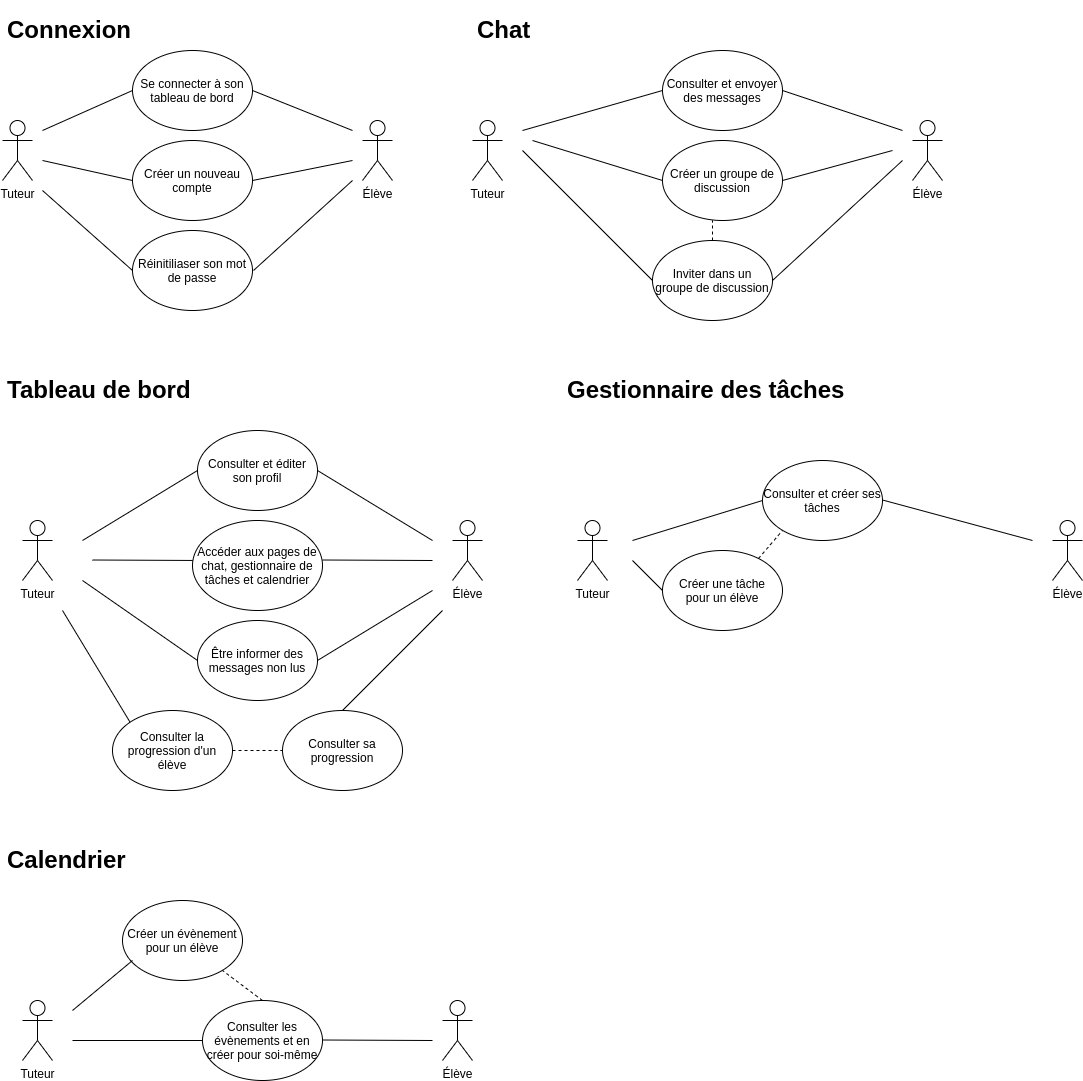

The diagram above was exported from draw.io. Its source (the exported page's mxGraphModel, read from the mxfile embedded in the PNG):
<mxGraphModel dx="1102" dy="610" grid="1" gridSize="10" guides="1" tooltips="1" connect="1" arrows="1" fold="1" page="1" pageScale="1" pageWidth="1169" pageHeight="827" math="0" shadow="0">
  <root>
    <mxCell id="0" />
    <mxCell id="1" parent="0" />
    <mxCell id="Le-4yEppjnVFAVI6ApCG-2" value="&lt;h1&gt;Connexion&lt;/h1&gt;" style="text;html=1;strokeColor=none;fillColor=none;spacing=5;spacingTop=-20;whiteSpace=wrap;overflow=hidden;rounded=0;" parent="1" vertex="1">
      <mxGeometry x="10" y="10" width="140" height="40" as="geometry" />
    </mxCell>
    <mxCell id="Le-4yEppjnVFAVI6ApCG-3" value="Tuteur" style="shape=umlActor;verticalLabelPosition=bottom;verticalAlign=top;html=1;outlineConnect=0;" parent="1" vertex="1">
      <mxGeometry x="10" y="120" width="30" height="60" as="geometry" />
    </mxCell>
    <mxCell id="Le-4yEppjnVFAVI6ApCG-4" value="Élève" style="shape=umlActor;verticalLabelPosition=bottom;verticalAlign=top;html=1;outlineConnect=0;" parent="1" vertex="1">
      <mxGeometry x="370" y="120" width="30" height="60" as="geometry" />
    </mxCell>
    <mxCell id="Le-4yEppjnVFAVI6ApCG-6" value="Se connecter à son tableau de bord" style="ellipse;whiteSpace=wrap;html=1;" parent="1" vertex="1">
      <mxGeometry x="140" y="50" width="120" height="80" as="geometry" />
    </mxCell>
    <mxCell id="Le-4yEppjnVFAVI6ApCG-7" value="Réinitiliaser son mot de passe" style="ellipse;whiteSpace=wrap;html=1;" parent="1" vertex="1">
      <mxGeometry x="140" y="230" width="120" height="80" as="geometry" />
    </mxCell>
    <mxCell id="Le-4yEppjnVFAVI6ApCG-8" value="Créer un nouveau compte" style="ellipse;whiteSpace=wrap;html=1;" parent="1" vertex="1">
      <mxGeometry x="140" y="140" width="120" height="80" as="geometry" />
    </mxCell>
    <mxCell id="Le-4yEppjnVFAVI6ApCG-10" value="" style="endArrow=none;html=1;" parent="1" edge="1">
      <mxGeometry width="50" height="50" relative="1" as="geometry">
        <mxPoint x="50" y="130" as="sourcePoint" />
        <mxPoint x="140" y="90" as="targetPoint" />
      </mxGeometry>
    </mxCell>
    <mxCell id="Le-4yEppjnVFAVI6ApCG-11" value="" style="endArrow=none;html=1;entryX=0;entryY=0.5;entryDx=0;entryDy=0;" parent="1" target="Le-4yEppjnVFAVI6ApCG-8" edge="1">
      <mxGeometry width="50" height="50" relative="1" as="geometry">
        <mxPoint x="50" y="160" as="sourcePoint" />
        <mxPoint x="120" y="140" as="targetPoint" />
      </mxGeometry>
    </mxCell>
    <mxCell id="Le-4yEppjnVFAVI6ApCG-12" value="" style="endArrow=none;html=1;entryX=0;entryY=0.5;entryDx=0;entryDy=0;" parent="1" target="Le-4yEppjnVFAVI6ApCG-7" edge="1">
      <mxGeometry width="50" height="50" relative="1" as="geometry">
        <mxPoint x="50" y="190" as="sourcePoint" />
        <mxPoint x="120" y="220" as="targetPoint" />
      </mxGeometry>
    </mxCell>
    <mxCell id="Le-4yEppjnVFAVI6ApCG-13" value="" style="endArrow=none;html=1;" parent="1" edge="1">
      <mxGeometry width="50" height="50" relative="1" as="geometry">
        <mxPoint x="360" y="130" as="sourcePoint" />
        <mxPoint x="260" y="90" as="targetPoint" />
      </mxGeometry>
    </mxCell>
    <mxCell id="Le-4yEppjnVFAVI6ApCG-14" value="" style="endArrow=none;html=1;" parent="1" edge="1">
      <mxGeometry width="50" height="50" relative="1" as="geometry">
        <mxPoint x="360" y="160" as="sourcePoint" />
        <mxPoint x="260" y="180" as="targetPoint" />
      </mxGeometry>
    </mxCell>
    <mxCell id="Le-4yEppjnVFAVI6ApCG-15" value="" style="endArrow=none;html=1;" parent="1" edge="1">
      <mxGeometry width="50" height="50" relative="1" as="geometry">
        <mxPoint x="360" y="180" as="sourcePoint" />
        <mxPoint x="261" y="270" as="targetPoint" />
      </mxGeometry>
    </mxCell>
    <mxCell id="Le-4yEppjnVFAVI6ApCG-16" value="&lt;h1&gt;Chat&lt;/h1&gt;" style="text;html=1;strokeColor=none;fillColor=none;spacing=5;spacingTop=-20;whiteSpace=wrap;overflow=hidden;rounded=0;" parent="1" vertex="1">
      <mxGeometry x="480" y="10" width="70" height="40" as="geometry" />
    </mxCell>
    <mxCell id="Le-4yEppjnVFAVI6ApCG-17" value="Tuteur" style="shape=umlActor;verticalLabelPosition=bottom;verticalAlign=top;html=1;outlineConnect=0;" parent="1" vertex="1">
      <mxGeometry x="480" y="120" width="30" height="60" as="geometry" />
    </mxCell>
    <mxCell id="Le-4yEppjnVFAVI6ApCG-18" value="Élève" style="shape=umlActor;verticalLabelPosition=bottom;verticalAlign=top;html=1;outlineConnect=0;" parent="1" vertex="1">
      <mxGeometry x="920" y="120" width="30" height="60" as="geometry" />
    </mxCell>
    <mxCell id="Le-4yEppjnVFAVI6ApCG-19" value="Consulter et envoyer des messages" style="ellipse;whiteSpace=wrap;html=1;" parent="1" vertex="1">
      <mxGeometry x="670" y="50" width="120" height="80" as="geometry" />
    </mxCell>
    <mxCell id="Le-4yEppjnVFAVI6ApCG-20" value="Inviter dans un groupe de discussion" style="ellipse;whiteSpace=wrap;html=1;" parent="1" vertex="1">
      <mxGeometry x="660" y="240" width="120" height="80" as="geometry" />
    </mxCell>
    <mxCell id="Le-4yEppjnVFAVI6ApCG-21" value="Créer un groupe de discussion" style="ellipse;whiteSpace=wrap;html=1;" parent="1" vertex="1">
      <mxGeometry x="670" y="140" width="120" height="80" as="geometry" />
    </mxCell>
    <mxCell id="Le-4yEppjnVFAVI6ApCG-22" value="" style="endArrow=none;dashed=1;html=1;exitX=0.5;exitY=0;exitDx=0;exitDy=0;" parent="1" source="Le-4yEppjnVFAVI6ApCG-20" edge="1">
      <mxGeometry width="50" height="50" relative="1" as="geometry">
        <mxPoint x="810" y="200" as="sourcePoint" />
        <mxPoint x="720" y="220" as="targetPoint" />
      </mxGeometry>
    </mxCell>
    <mxCell id="Le-4yEppjnVFAVI6ApCG-23" value="" style="endArrow=none;html=1;" parent="1" edge="1">
      <mxGeometry width="50" height="50" relative="1" as="geometry">
        <mxPoint x="530" y="130" as="sourcePoint" />
        <mxPoint x="670" y="90" as="targetPoint" />
      </mxGeometry>
    </mxCell>
    <mxCell id="Le-4yEppjnVFAVI6ApCG-24" value="" style="endArrow=none;html=1;" parent="1" edge="1">
      <mxGeometry width="50" height="50" relative="1" as="geometry">
        <mxPoint x="910" y="130" as="sourcePoint" />
        <mxPoint x="790" y="90" as="targetPoint" />
      </mxGeometry>
    </mxCell>
    <mxCell id="Le-4yEppjnVFAVI6ApCG-25" value="" style="endArrow=none;html=1;entryX=0;entryY=0.5;entryDx=0;entryDy=0;" parent="1" edge="1" target="Le-4yEppjnVFAVI6ApCG-20">
      <mxGeometry width="50" height="50" relative="1" as="geometry">
        <mxPoint x="530" y="150" as="sourcePoint" />
        <mxPoint x="600" y="180" as="targetPoint" />
      </mxGeometry>
    </mxCell>
    <mxCell id="Le-4yEppjnVFAVI6ApCG-26" value="" style="endArrow=none;html=1;exitX=1;exitY=0.5;exitDx=0;exitDy=0;" parent="1" source="Le-4yEppjnVFAVI6ApCG-20" edge="1">
      <mxGeometry width="50" height="50" relative="1" as="geometry">
        <mxPoint x="860" y="190" as="sourcePoint" />
        <mxPoint x="910" y="160" as="targetPoint" />
      </mxGeometry>
    </mxCell>
    <mxCell id="Le-4yEppjnVFAVI6ApCG-27" value="&lt;h1&gt;Tableau de bord&lt;/h1&gt;" style="text;html=1;strokeColor=none;fillColor=none;spacing=5;spacingTop=-20;whiteSpace=wrap;overflow=hidden;rounded=0;" parent="1" vertex="1">
      <mxGeometry x="10" y="370" width="200" height="40" as="geometry" />
    </mxCell>
    <mxCell id="Le-4yEppjnVFAVI6ApCG-28" value="&lt;h1&gt;Gestionnaire des tâches&lt;/h1&gt;" style="text;html=1;strokeColor=none;fillColor=none;spacing=5;spacingTop=-20;whiteSpace=wrap;overflow=hidden;rounded=0;" parent="1" vertex="1">
      <mxGeometry x="570" y="370" width="289" height="40" as="geometry" />
    </mxCell>
    <mxCell id="Le-4yEppjnVFAVI6ApCG-29" value="&lt;h1&gt;Calendrier&lt;/h1&gt;" style="text;html=1;strokeColor=none;fillColor=none;spacing=5;spacingTop=-20;whiteSpace=wrap;overflow=hidden;rounded=0;" parent="1" vertex="1">
      <mxGeometry x="10" y="840" width="140" height="40" as="geometry" />
    </mxCell>
    <mxCell id="Le-4yEppjnVFAVI6ApCG-30" value="Tuteur" style="shape=umlActor;verticalLabelPosition=bottom;verticalAlign=top;html=1;outlineConnect=0;" parent="1" vertex="1">
      <mxGeometry x="30" y="520" width="30" height="60" as="geometry" />
    </mxCell>
    <mxCell id="Le-4yEppjnVFAVI6ApCG-31" value="Tuteur" style="shape=umlActor;verticalLabelPosition=bottom;verticalAlign=top;html=1;outlineConnect=0;" parent="1" vertex="1">
      <mxGeometry x="585" y="520" width="30" height="60" as="geometry" />
    </mxCell>
    <mxCell id="Le-4yEppjnVFAVI6ApCG-32" value="Tuteur" style="shape=umlActor;verticalLabelPosition=bottom;verticalAlign=top;html=1;outlineConnect=0;" parent="1" vertex="1">
      <mxGeometry x="30" y="1000" width="30" height="60" as="geometry" />
    </mxCell>
    <mxCell id="Le-4yEppjnVFAVI6ApCG-33" value="Élève" style="shape=umlActor;verticalLabelPosition=bottom;verticalAlign=top;html=1;outlineConnect=0;" parent="1" vertex="1">
      <mxGeometry x="460" y="520" width="30" height="60" as="geometry" />
    </mxCell>
    <mxCell id="Le-4yEppjnVFAVI6ApCG-34" value="Élève" style="shape=umlActor;verticalLabelPosition=bottom;verticalAlign=top;html=1;outlineConnect=0;" parent="1" vertex="1">
      <mxGeometry x="1060" y="520" width="30" height="60" as="geometry" />
    </mxCell>
    <mxCell id="Le-4yEppjnVFAVI6ApCG-35" value="Être informer des messages non lus" style="ellipse;whiteSpace=wrap;html=1;" parent="1" vertex="1">
      <mxGeometry x="205" y="620" width="120" height="80" as="geometry" />
    </mxCell>
    <mxCell id="Le-4yEppjnVFAVI6ApCG-36" value="Créer une tâche&lt;br&gt;pour un élève" style="ellipse;whiteSpace=wrap;html=1;" parent="1" vertex="1">
      <mxGeometry x="670" y="550" width="120" height="80" as="geometry" />
    </mxCell>
    <mxCell id="Le-4yEppjnVFAVI6ApCG-37" value="Élève" style="shape=umlActor;verticalLabelPosition=bottom;verticalAlign=top;html=1;outlineConnect=0;" parent="1" vertex="1">
      <mxGeometry x="450" y="1000" width="30" height="60" as="geometry" />
    </mxCell>
    <mxCell id="Le-4yEppjnVFAVI6ApCG-38" value="Consulter les évènements et en créer pour soi-même" style="ellipse;whiteSpace=wrap;html=1;" parent="1" vertex="1">
      <mxGeometry x="210" y="1000" width="120" height="80" as="geometry" />
    </mxCell>
    <mxCell id="Le-4yEppjnVFAVI6ApCG-39" value="" style="endArrow=none;html=1;entryX=0;entryY=0.5;entryDx=0;entryDy=0;" parent="1" target="Le-4yEppjnVFAVI6ApCG-38" edge="1">
      <mxGeometry width="50" height="50" relative="1" as="geometry">
        <mxPoint x="80" y="1040" as="sourcePoint" />
        <mxPoint x="300" y="890" as="targetPoint" />
      </mxGeometry>
    </mxCell>
    <mxCell id="Le-4yEppjnVFAVI6ApCG-40" value="" style="endArrow=none;html=1;" parent="1" edge="1">
      <mxGeometry width="50" height="50" relative="1" as="geometry">
        <mxPoint x="330" y="1039.5" as="sourcePoint" />
        <mxPoint x="440" y="1040" as="targetPoint" />
      </mxGeometry>
    </mxCell>
    <mxCell id="Le-4yEppjnVFAVI6ApCG-41" value="" style="endArrow=none;html=1;" parent="1" edge="1">
      <mxGeometry width="50" height="50" relative="1" as="geometry">
        <mxPoint x="330" y="559.5" as="sourcePoint" />
        <mxPoint x="440" y="560" as="targetPoint" />
      </mxGeometry>
    </mxCell>
    <mxCell id="Le-4yEppjnVFAVI6ApCG-42" value="" style="endArrow=none;html=1;" parent="1" edge="1">
      <mxGeometry width="50" height="50" relative="1" as="geometry">
        <mxPoint x="100" y="559.5" as="sourcePoint" />
        <mxPoint x="210" y="560" as="targetPoint" />
      </mxGeometry>
    </mxCell>
    <mxCell id="Le-4yEppjnVFAVI6ApCG-43" value="" style="endArrow=none;html=1;" parent="1" edge="1">
      <mxGeometry width="50" height="50" relative="1" as="geometry">
        <mxPoint x="640" y="540" as="sourcePoint" />
        <mxPoint x="770" y="500" as="targetPoint" />
      </mxGeometry>
    </mxCell>
    <mxCell id="Le-4yEppjnVFAVI6ApCG-44" value="" style="endArrow=none;html=1;" parent="1" edge="1">
      <mxGeometry width="50" height="50" relative="1" as="geometry">
        <mxPoint x="890" y="499.5" as="sourcePoint" />
        <mxPoint x="1040" y="540" as="targetPoint" />
      </mxGeometry>
    </mxCell>
    <mxCell id="u7eaao7M7OiQOa8ozukB-1" value="Consulter et créer ses tâches" style="ellipse;whiteSpace=wrap;html=1;" parent="1" vertex="1">
      <mxGeometry x="770" y="460" width="120" height="80" as="geometry" />
    </mxCell>
    <mxCell id="u7eaao7M7OiQOa8ozukB-2" value="" style="endArrow=none;html=1;exitX=0;exitY=0.5;exitDx=0;exitDy=0;" parent="1" source="Le-4yEppjnVFAVI6ApCG-36" edge="1">
      <mxGeometry width="50" height="50" relative="1" as="geometry">
        <mxPoint x="630" y="610" as="sourcePoint" />
        <mxPoint x="640" y="560" as="targetPoint" />
      </mxGeometry>
    </mxCell>
    <mxCell id="u7eaao7M7OiQOa8ozukB-3" value="" style="endArrow=none;dashed=1;html=1;exitX=0.8;exitY=0.1;exitDx=0;exitDy=0;exitPerimeter=0;" parent="1" source="Le-4yEppjnVFAVI6ApCG-36" edge="1">
      <mxGeometry width="50" height="50" relative="1" as="geometry">
        <mxPoint x="740" y="580" as="sourcePoint" />
        <mxPoint x="790" y="530" as="targetPoint" />
      </mxGeometry>
    </mxCell>
    <mxCell id="u7eaao7M7OiQOa8ozukB-4" value="Consulter et éditer son profil" style="ellipse;whiteSpace=wrap;html=1;" parent="1" vertex="1">
      <mxGeometry x="205" y="430" width="120" height="80" as="geometry" />
    </mxCell>
    <mxCell id="u7eaao7M7OiQOa8ozukB-5" value="Accéder aux pages de chat, gestionnaire de tâches et calendrier" style="ellipse;whiteSpace=wrap;html=1;" parent="1" vertex="1">
      <mxGeometry x="200" y="520" width="130" height="90" as="geometry" />
    </mxCell>
    <mxCell id="u7eaao7M7OiQOa8ozukB-7" value="Créer un évènement pour un élève" style="ellipse;whiteSpace=wrap;html=1;" parent="1" vertex="1">
      <mxGeometry x="130" y="900" width="120" height="80" as="geometry" />
    </mxCell>
    <mxCell id="u7eaao7M7OiQOa8ozukB-8" value="" style="endArrow=none;html=1;" parent="1" edge="1">
      <mxGeometry width="50" height="50" relative="1" as="geometry">
        <mxPoint x="80" y="1010" as="sourcePoint" />
        <mxPoint x="140" y="960" as="targetPoint" />
      </mxGeometry>
    </mxCell>
    <mxCell id="u7eaao7M7OiQOa8ozukB-9" value="" style="endArrow=none;dashed=1;html=1;" parent="1" edge="1">
      <mxGeometry width="50" height="50" relative="1" as="geometry">
        <mxPoint x="270" y="1000" as="sourcePoint" />
        <mxPoint x="230" y="970" as="targetPoint" />
      </mxGeometry>
    </mxCell>
    <mxCell id="u7eaao7M7OiQOa8ozukB-10" value="Consulter sa progression" style="ellipse;whiteSpace=wrap;html=1;" parent="1" vertex="1">
      <mxGeometry x="290" y="710" width="120" height="80" as="geometry" />
    </mxCell>
    <mxCell id="u7eaao7M7OiQOa8ozukB-11" value="Consulter la progression d'un élève" style="ellipse;whiteSpace=wrap;html=1;" parent="1" vertex="1">
      <mxGeometry x="120" y="710" width="120" height="80" as="geometry" />
    </mxCell>
    <mxCell id="u7eaao7M7OiQOa8ozukB-12" value="" style="endArrow=none;html=1;exitX=1;exitY=0.5;exitDx=0;exitDy=0;" parent="1" source="u7eaao7M7OiQOa8ozukB-4" edge="1">
      <mxGeometry width="50" height="50" relative="1" as="geometry">
        <mxPoint x="420" y="640" as="sourcePoint" />
        <mxPoint x="440" y="540" as="targetPoint" />
      </mxGeometry>
    </mxCell>
    <mxCell id="u7eaao7M7OiQOa8ozukB-13" value="" style="endArrow=none;html=1;entryX=0;entryY=0.5;entryDx=0;entryDy=0;" parent="1" target="u7eaao7M7OiQOa8ozukB-4" edge="1">
      <mxGeometry width="50" height="50" relative="1" as="geometry">
        <mxPoint x="90" y="540" as="sourcePoint" />
        <mxPoint x="200" y="470" as="targetPoint" />
      </mxGeometry>
    </mxCell>
    <mxCell id="u7eaao7M7OiQOa8ozukB-14" value="" style="endArrow=none;html=1;entryX=0;entryY=0.5;entryDx=0;entryDy=0;" parent="1" edge="1">
      <mxGeometry width="50" height="50" relative="1" as="geometry">
        <mxPoint x="90" y="580" as="sourcePoint" />
        <mxPoint x="205" y="660" as="targetPoint" />
      </mxGeometry>
    </mxCell>
    <mxCell id="u7eaao7M7OiQOa8ozukB-15" value="" style="endArrow=none;html=1;exitX=1;exitY=0.5;exitDx=0;exitDy=0;" parent="1" source="Le-4yEppjnVFAVI6ApCG-35" edge="1">
      <mxGeometry width="50" height="50" relative="1" as="geometry">
        <mxPoint x="345" y="610" as="sourcePoint" />
        <mxPoint x="440" y="590" as="targetPoint" />
      </mxGeometry>
    </mxCell>
    <mxCell id="u7eaao7M7OiQOa8ozukB-16" value="" style="endArrow=none;html=1;exitX=0.5;exitY=0;exitDx=0;exitDy=0;" parent="1" source="u7eaao7M7OiQOa8ozukB-10" edge="1">
      <mxGeometry width="50" height="50" relative="1" as="geometry">
        <mxPoint x="375" y="710" as="sourcePoint" />
        <mxPoint x="450" y="610" as="targetPoint" />
      </mxGeometry>
    </mxCell>
    <mxCell id="u7eaao7M7OiQOa8ozukB-17" value="" style="endArrow=none;dashed=1;html=1;entryX=0;entryY=0.5;entryDx=0;entryDy=0;" parent="1" target="u7eaao7M7OiQOa8ozukB-10" edge="1">
      <mxGeometry width="50" height="50" relative="1" as="geometry">
        <mxPoint x="240" y="750" as="sourcePoint" />
        <mxPoint x="290" y="700" as="targetPoint" />
      </mxGeometry>
    </mxCell>
    <mxCell id="u7eaao7M7OiQOa8ozukB-18" value="" style="endArrow=none;html=1;exitX=0;exitY=0;exitDx=0;exitDy=0;" parent="1" source="u7eaao7M7OiQOa8ozukB-11" edge="1">
      <mxGeometry width="50" height="50" relative="1" as="geometry">
        <mxPoint x="70" y="680" as="sourcePoint" />
        <mxPoint x="70" y="610" as="targetPoint" />
      </mxGeometry>
    </mxCell>
    <mxCell id="LKJsxx4fihgH9gH--ySv-1" value="" style="endArrow=none;html=1;" edge="1" parent="1">
      <mxGeometry width="50" height="50" relative="1" as="geometry">
        <mxPoint x="540" y="140" as="sourcePoint" />
        <mxPoint x="670" y="180" as="targetPoint" />
      </mxGeometry>
    </mxCell>
    <mxCell id="LKJsxx4fihgH9gH--ySv-2" value="" style="endArrow=none;html=1;exitX=1;exitY=0.5;exitDx=0;exitDy=0;" edge="1" parent="1" source="Le-4yEppjnVFAVI6ApCG-21">
      <mxGeometry width="50" height="50" relative="1" as="geometry">
        <mxPoint x="770" y="260" as="sourcePoint" />
        <mxPoint x="900" y="150" as="targetPoint" />
      </mxGeometry>
    </mxCell>
  </root>
</mxGraphModel>